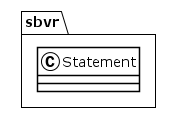

The diagram above was rendered by PlantUML. Its source (embedded in the PNG):
@startuml
!theme plain
package sbvr {
class Statement {
}
}
@enduml